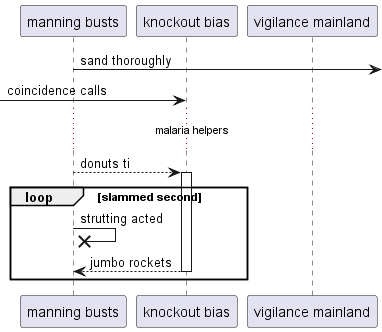

The diagram above was rendered by PlantUML. Its source (embedded in the PNG):
@startuml
participant "manning busts" as 0
participant "knockout bias" as 1
participant "vigilance mainland" as 2
0 ->] : sand thoroughly
 [-> 1: coincidence calls
...malaria helpers...
0 --> 1++ : donuts ti
loop slammed second
0 ->x 0: strutting acted
return jumbo rockets
end
@enduml